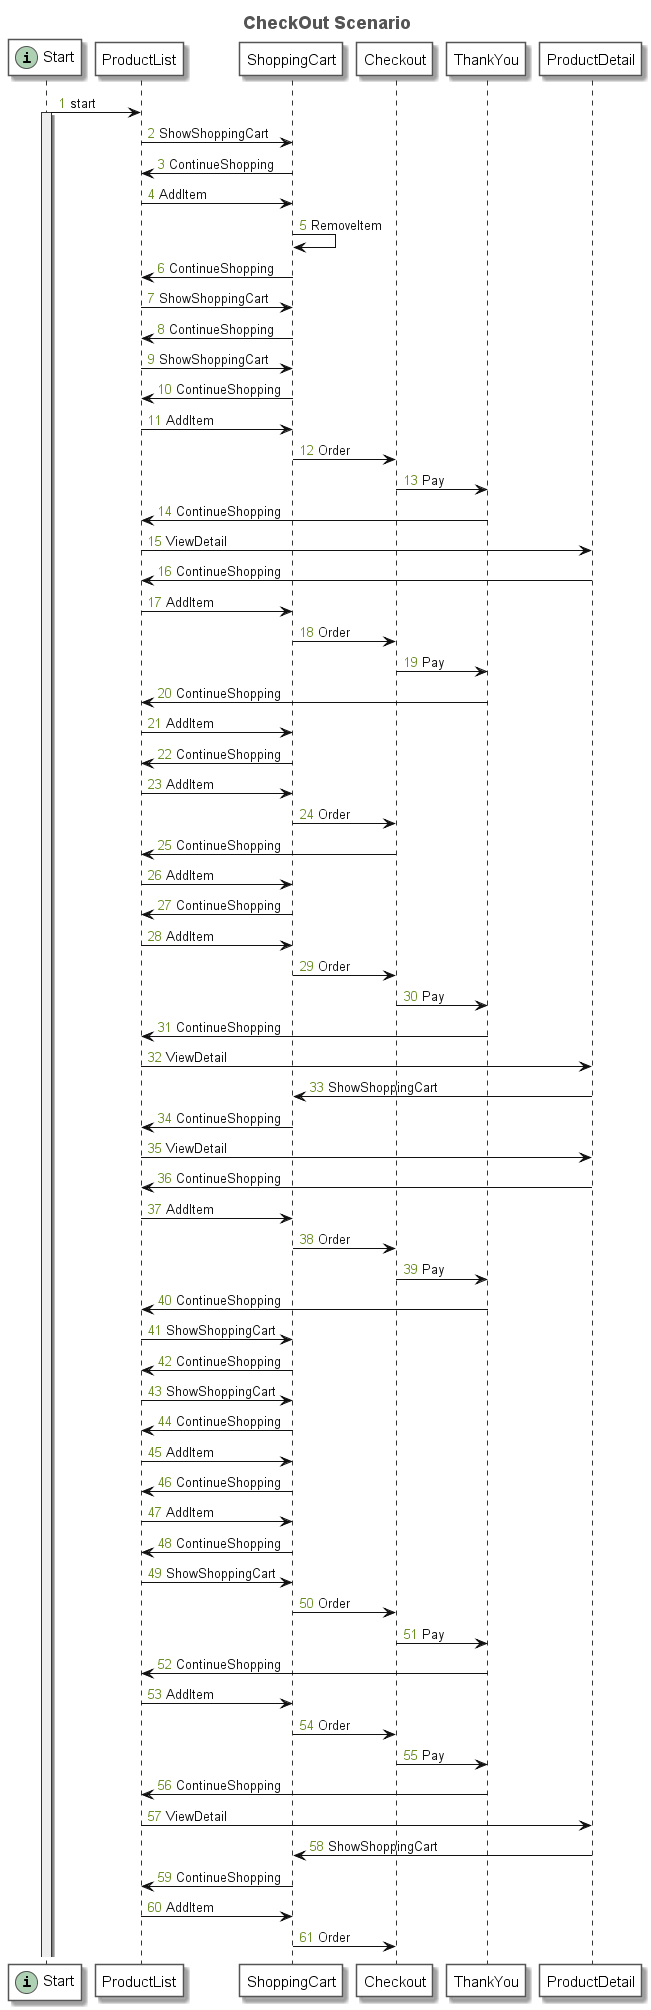

The diagram above was rendered by PlantUML. Its source (embedded in the PNG):
@startuml
title <font size=18 color=#555555>CheckOut Scenario</font>
autonumber "<font color=olivedrab>0</font>"
skinparam sequence {
	ArrowColor #111111
	ArrowFontColor #111111
	ArrowFontStyle plain
	
	LifeLineBorderColor #333333
	LifeLineBackgroundColor #EEEEEE
	
	ParticipantBorderColor #555555
	ParticipantBackgroundColor #FFFFFF
	ParticipantFontName plain
	ParticipantFontSize 15
	ParticipantFontColor #000000
}
participant "Start" as N_1559025137 << (i, #ADD1B2) >>
participant "ProductList" as N_1271097811
participant "ShoppingCart" as N_992673717
participant "Checkout" as N_1738702831
participant "ThankYou" as N_1574665655
participant "ProductDetail" as N_226892334
N_1559025137 -> N_1271097811: start
activate N_1559025137
N_1271097811 -> N_992673717: ShowShoppingCart
N_992673717 -> N_1271097811: ContinueShopping
N_1271097811 -> N_992673717: AddItem
N_992673717 -> N_992673717: RemoveItem
N_992673717 -> N_1271097811: ContinueShopping
N_1271097811 -> N_992673717: ShowShoppingCart
N_992673717 -> N_1271097811: ContinueShopping
N_1271097811 -> N_992673717: ShowShoppingCart
N_992673717 -> N_1271097811: ContinueShopping
N_1271097811 -> N_992673717: AddItem
N_992673717 -> N_1738702831: Order
N_1738702831 -> N_1574665655: Pay
N_1574665655 -> N_1271097811: ContinueShopping
N_1271097811 -> N_226892334: ViewDetail
N_226892334 -> N_1271097811: ContinueShopping
N_1271097811 -> N_992673717: AddItem
N_992673717 -> N_1738702831: Order
N_1738702831 -> N_1574665655: Pay
N_1574665655 -> N_1271097811: ContinueShopping
N_1271097811 -> N_992673717: AddItem
N_992673717 -> N_1271097811: ContinueShopping
N_1271097811 -> N_992673717: AddItem
N_992673717 -> N_1738702831: Order
N_1738702831 -> N_1271097811: ContinueShopping
N_1271097811 -> N_992673717: AddItem
N_992673717 -> N_1271097811: ContinueShopping
N_1271097811 -> N_992673717: AddItem
N_992673717 -> N_1738702831: Order
N_1738702831 -> N_1574665655: Pay
N_1574665655 -> N_1271097811: ContinueShopping
N_1271097811 -> N_226892334: ViewDetail
N_226892334 -> N_992673717: ShowShoppingCart
N_992673717 -> N_1271097811: ContinueShopping
N_1271097811 -> N_226892334: ViewDetail
N_226892334 -> N_1271097811: ContinueShopping
N_1271097811 -> N_992673717: AddItem
N_992673717 -> N_1738702831: Order
N_1738702831 -> N_1574665655: Pay
N_1574665655 -> N_1271097811: ContinueShopping
N_1271097811 -> N_992673717: ShowShoppingCart
N_992673717 -> N_1271097811: ContinueShopping
N_1271097811 -> N_992673717: ShowShoppingCart
N_992673717 -> N_1271097811: ContinueShopping
N_1271097811 -> N_992673717: AddItem
N_992673717 -> N_1271097811: ContinueShopping
N_1271097811 -> N_992673717: AddItem
N_992673717 -> N_1271097811: ContinueShopping
N_1271097811 -> N_992673717: ShowShoppingCart
N_992673717 -> N_1738702831: Order
N_1738702831 -> N_1574665655: Pay
N_1574665655 -> N_1271097811: ContinueShopping
N_1271097811 -> N_992673717: AddItem
N_992673717 -> N_1738702831: Order
N_1738702831 -> N_1574665655: Pay
N_1574665655 -> N_1271097811: ContinueShopping
N_1271097811 -> N_226892334: ViewDetail
N_226892334 -> N_992673717: ShowShoppingCart
N_992673717 -> N_1271097811: ContinueShopping
N_1271097811 -> N_992673717: AddItem
N_992673717 -> N_1738702831: Order
@enduml